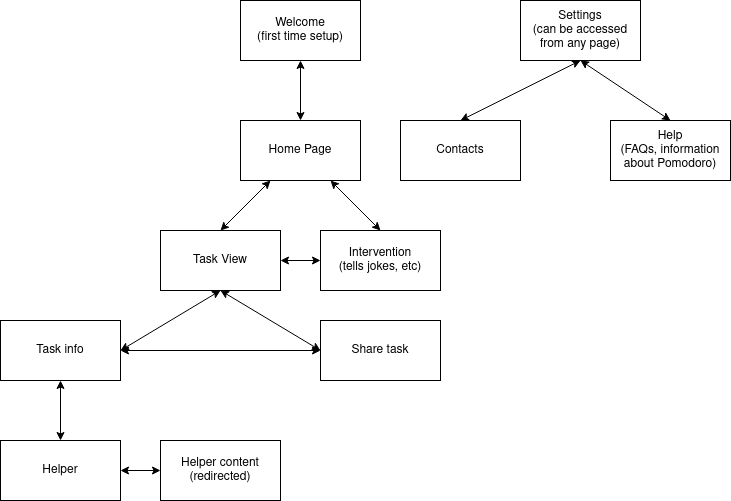

The diagram above was exported from draw.io. Its source (the exported page's mxGraphModel, read from the mxfile embedded in the PNG):
<mxGraphModel dx="781" dy="1100" grid="1" gridSize="10" guides="1" tooltips="1" connect="1" arrows="1" fold="1" page="1" pageScale="1" pageWidth="850" pageHeight="1100" math="0" shadow="0">
  <root>
    <mxCell id="0" />
    <mxCell id="1" parent="0" />
    <mxCell id="zsTGXy4nNjq14JV9fgSL-1" value="&lt;div&gt;Welcome&lt;/div&gt;&lt;div&gt;(first time setup)&lt;br&gt;&lt;/div&gt;" style="rounded=0;whiteSpace=wrap;html=1;" parent="1" vertex="1">
      <mxGeometry x="360" y="120" width="120" height="60" as="geometry" />
    </mxCell>
    <mxCell id="zsTGXy4nNjq14JV9fgSL-2" value="" style="endArrow=classic;startArrow=classic;html=1;rounded=0;entryX=0.5;entryY=1;entryDx=0;entryDy=0;" parent="1" target="zsTGXy4nNjq14JV9fgSL-1" edge="1">
      <mxGeometry width="50" height="50" relative="1" as="geometry">
        <mxPoint x="420" y="240" as="sourcePoint" />
        <mxPoint x="450" y="570" as="targetPoint" />
      </mxGeometry>
    </mxCell>
    <mxCell id="zsTGXy4nNjq14JV9fgSL-3" value="&lt;div&gt;Home Page&lt;/div&gt;" style="rounded=0;whiteSpace=wrap;html=1;" parent="1" vertex="1">
      <mxGeometry x="360" y="240" width="120" height="60" as="geometry" />
    </mxCell>
    <mxCell id="zsTGXy4nNjq14JV9fgSL-7" value="" style="endArrow=classic;startArrow=classic;html=1;rounded=0;entryX=0.25;entryY=1;entryDx=0;entryDy=0;" parent="1" target="zsTGXy4nNjq14JV9fgSL-3" edge="1">
      <mxGeometry width="50" height="50" relative="1" as="geometry">
        <mxPoint x="340" y="350" as="sourcePoint" />
        <mxPoint x="450" y="570" as="targetPoint" />
      </mxGeometry>
    </mxCell>
    <mxCell id="zsTGXy4nNjq14JV9fgSL-8" value="" style="endArrow=classic;startArrow=classic;html=1;rounded=0;entryX=0.75;entryY=1;entryDx=0;entryDy=0;" parent="1" target="zsTGXy4nNjq14JV9fgSL-3" edge="1">
      <mxGeometry width="50" height="50" relative="1" as="geometry">
        <mxPoint x="500" y="350" as="sourcePoint" />
        <mxPoint x="400" y="310" as="targetPoint" />
      </mxGeometry>
    </mxCell>
    <mxCell id="zsTGXy4nNjq14JV9fgSL-9" value="&lt;div&gt;Intervention&lt;/div&gt;&lt;div&gt;(tells jokes, etc)&lt;br&gt;&lt;/div&gt;" style="rounded=0;whiteSpace=wrap;html=1;" parent="1" vertex="1">
      <mxGeometry x="440" y="350" width="120" height="60" as="geometry" />
    </mxCell>
    <mxCell id="zsTGXy4nNjq14JV9fgSL-10" value="Task View" style="rounded=0;whiteSpace=wrap;html=1;" parent="1" vertex="1">
      <mxGeometry x="280" y="350" width="120" height="60" as="geometry" />
    </mxCell>
    <mxCell id="zsTGXy4nNjq14JV9fgSL-11" value="" style="endArrow=classic;startArrow=classic;html=1;rounded=0;entryX=0;entryY=0.5;entryDx=0;entryDy=0;exitX=1;exitY=0.5;exitDx=0;exitDy=0;" parent="1" source="zsTGXy4nNjq14JV9fgSL-10" target="zsTGXy4nNjq14JV9fgSL-9" edge="1">
      <mxGeometry width="50" height="50" relative="1" as="geometry">
        <mxPoint x="400" y="620" as="sourcePoint" />
        <mxPoint x="450" y="570" as="targetPoint" />
      </mxGeometry>
    </mxCell>
    <mxCell id="zsTGXy4nNjq14JV9fgSL-12" value="&lt;div&gt;Share task&lt;/div&gt;" style="rounded=0;whiteSpace=wrap;html=1;" parent="1" vertex="1">
      <mxGeometry x="440" y="440" width="120" height="60" as="geometry" />
    </mxCell>
    <mxCell id="zsTGXy4nNjq14JV9fgSL-13" value="" style="endArrow=classic;startArrow=classic;html=1;rounded=0;entryX=0.5;entryY=1;entryDx=0;entryDy=0;exitX=0;exitY=0.5;exitDx=0;exitDy=0;" parent="1" source="zsTGXy4nNjq14JV9fgSL-12" target="zsTGXy4nNjq14JV9fgSL-10" edge="1">
      <mxGeometry width="50" height="50" relative="1" as="geometry">
        <mxPoint x="400" y="620" as="sourcePoint" />
        <mxPoint x="450" y="570" as="targetPoint" />
      </mxGeometry>
    </mxCell>
    <mxCell id="zsTGXy4nNjq14JV9fgSL-14" value="Task info" style="rounded=0;whiteSpace=wrap;html=1;" parent="1" vertex="1">
      <mxGeometry x="120" y="440" width="120" height="60" as="geometry" />
    </mxCell>
    <mxCell id="zsTGXy4nNjq14JV9fgSL-15" value="" style="endArrow=classic;startArrow=classic;html=1;rounded=0;exitX=1;exitY=0.5;exitDx=0;exitDy=0;" parent="1" source="zsTGXy4nNjq14JV9fgSL-14" edge="1">
      <mxGeometry width="50" height="50" relative="1" as="geometry">
        <mxPoint x="400" y="620" as="sourcePoint" />
        <mxPoint x="340" y="410" as="targetPoint" />
      </mxGeometry>
    </mxCell>
    <mxCell id="zsTGXy4nNjq14JV9fgSL-16" value="" style="endArrow=classic;startArrow=classic;html=1;rounded=0;exitX=1;exitY=0.5;exitDx=0;exitDy=0;" parent="1" source="zsTGXy4nNjq14JV9fgSL-14" edge="1">
      <mxGeometry width="50" height="50" relative="1" as="geometry">
        <mxPoint x="400" y="620" as="sourcePoint" />
        <mxPoint x="440" y="470" as="targetPoint" />
      </mxGeometry>
    </mxCell>
    <mxCell id="zsTGXy4nNjq14JV9fgSL-17" value="" style="endArrow=classic;startArrow=classic;html=1;rounded=0;entryX=0.5;entryY=1;entryDx=0;entryDy=0;" parent="1" target="zsTGXy4nNjq14JV9fgSL-14" edge="1">
      <mxGeometry width="50" height="50" relative="1" as="geometry">
        <mxPoint x="180" y="560" as="sourcePoint" />
        <mxPoint x="450" y="570" as="targetPoint" />
      </mxGeometry>
    </mxCell>
    <mxCell id="zsTGXy4nNjq14JV9fgSL-18" value="Helper" style="rounded=0;whiteSpace=wrap;html=1;" parent="1" vertex="1">
      <mxGeometry x="120" y="560" width="120" height="60" as="geometry" />
    </mxCell>
    <mxCell id="zsTGXy4nNjq14JV9fgSL-19" value="&lt;div&gt;Helper content&lt;/div&gt;&lt;div&gt;(redirected)&lt;br&gt;&lt;/div&gt;" style="rounded=0;whiteSpace=wrap;html=1;" parent="1" vertex="1">
      <mxGeometry x="280" y="560" width="120" height="60" as="geometry" />
    </mxCell>
    <mxCell id="zsTGXy4nNjq14JV9fgSL-20" value="" style="endArrow=classic;startArrow=classic;html=1;rounded=0;exitX=1;exitY=0.5;exitDx=0;exitDy=0;" parent="1" source="zsTGXy4nNjq14JV9fgSL-18" edge="1">
      <mxGeometry width="50" height="50" relative="1" as="geometry">
        <mxPoint x="400" y="620" as="sourcePoint" />
        <mxPoint x="280" y="590" as="targetPoint" />
      </mxGeometry>
    </mxCell>
    <mxCell id="zsTGXy4nNjq14JV9fgSL-21" value="&lt;div&gt;Settings&lt;/div&gt;&lt;div&gt;(can be accessed from any page)&lt;/div&gt;" style="rounded=0;whiteSpace=wrap;html=1;" parent="1" vertex="1">
      <mxGeometry x="640" y="120" width="120" height="60" as="geometry" />
    </mxCell>
    <mxCell id="zsTGXy4nNjq14JV9fgSL-25" value="" style="endArrow=classic;startArrow=classic;html=1;rounded=0;entryX=0.5;entryY=1;entryDx=0;entryDy=0;exitX=0.5;exitY=0;exitDx=0;exitDy=0;" parent="1" source="zsTGXy4nNjq14JV9fgSL-26" target="zsTGXy4nNjq14JV9fgSL-21" edge="1">
      <mxGeometry width="50" height="50" relative="1" as="geometry">
        <mxPoint x="700" y="240" as="sourcePoint" />
        <mxPoint x="450" y="570" as="targetPoint" />
      </mxGeometry>
    </mxCell>
    <mxCell id="zsTGXy4nNjq14JV9fgSL-26" value="&lt;div&gt;Contacts&lt;/div&gt;" style="rounded=0;whiteSpace=wrap;html=1;" parent="1" vertex="1">
      <mxGeometry x="520" y="240" width="120" height="60" as="geometry" />
    </mxCell>
    <mxCell id="zsTGXy4nNjq14JV9fgSL-27" value="&lt;div&gt;Help&lt;/div&gt;&lt;div&gt;(FAQs, information about Pomodoro)&lt;br&gt;&lt;/div&gt;" style="rounded=0;whiteSpace=wrap;html=1;" parent="1" vertex="1">
      <mxGeometry x="730" y="240" width="120" height="60" as="geometry" />
    </mxCell>
    <mxCell id="zsTGXy4nNjq14JV9fgSL-28" value="" style="endArrow=classic;startArrow=classic;html=1;rounded=0;entryX=0.5;entryY=1;entryDx=0;entryDy=0;exitX=0.5;exitY=0;exitDx=0;exitDy=0;" parent="1" source="zsTGXy4nNjq14JV9fgSL-27" target="zsTGXy4nNjq14JV9fgSL-21" edge="1">
      <mxGeometry width="50" height="50" relative="1" as="geometry">
        <mxPoint x="400" y="620" as="sourcePoint" />
        <mxPoint x="450" y="570" as="targetPoint" />
      </mxGeometry>
    </mxCell>
  </root>
</mxGraphModel>